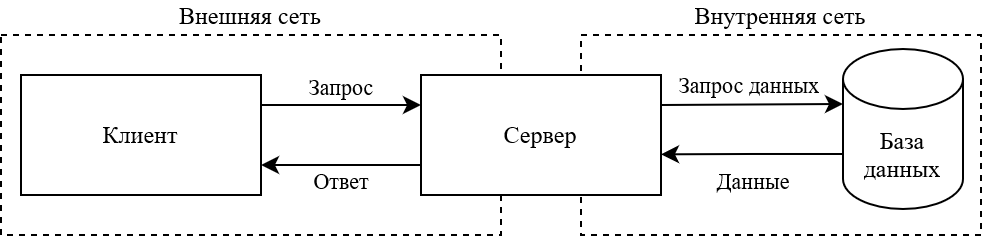

The diagram above was exported from draw.io. Its source (the exported page's mxGraphModel, read from the mxfile embedded in the PNG):
<mxGraphModel dx="447" dy="414" grid="1" gridSize="10" guides="1" tooltips="1" connect="1" arrows="1" fold="1" page="1" pageScale="1" pageWidth="827" pageHeight="1169" math="0" shadow="0">
  <root>
    <mxCell id="0" />
    <mxCell id="1" parent="0" />
    <mxCell id="LSp4zJK4Gz_AHbL2rK51-11" value="Внутренняя сеть" style="rounded=0;whiteSpace=wrap;html=1;fontFamily=Times New Roman;fillColor=none;dashed=1;labelPosition=center;verticalLabelPosition=top;align=center;verticalAlign=bottom;" vertex="1" parent="1">
      <mxGeometry x="360" y="260" width="200" height="100" as="geometry" />
    </mxCell>
    <mxCell id="LSp4zJK4Gz_AHbL2rK51-10" value="Внешняя сеть" style="rounded=0;whiteSpace=wrap;html=1;fontFamily=Times New Roman;fillColor=none;dashed=1;labelPosition=center;verticalLabelPosition=top;align=center;verticalAlign=bottom;" vertex="1" parent="1">
      <mxGeometry x="70" y="260" width="250" height="100" as="geometry" />
    </mxCell>
    <mxCell id="LSp4zJK4Gz_AHbL2rK51-1" value="Клиент" style="rounded=0;whiteSpace=wrap;html=1;fontFamily=Times New Roman;" vertex="1" parent="1">
      <mxGeometry x="80" y="280" width="120" height="60" as="geometry" />
    </mxCell>
    <mxCell id="LSp4zJK4Gz_AHbL2rK51-7" value="Ответ" style="edgeStyle=orthogonalEdgeStyle;rounded=0;orthogonalLoop=1;jettySize=auto;html=1;exitX=0;exitY=0.75;exitDx=0;exitDy=0;entryX=1;entryY=0.75;entryDx=0;entryDy=0;fontFamily=Times New Roman;labelPosition=center;verticalLabelPosition=bottom;align=center;verticalAlign=top;" edge="1" parent="1" source="LSp4zJK4Gz_AHbL2rK51-2" target="LSp4zJK4Gz_AHbL2rK51-1">
      <mxGeometry y="-5" relative="1" as="geometry">
        <mxPoint as="offset" />
      </mxGeometry>
    </mxCell>
    <mxCell id="LSp4zJK4Gz_AHbL2rK51-2" value="Сервер" style="rounded=0;whiteSpace=wrap;html=1;fontFamily=Times New Roman;" vertex="1" parent="1">
      <mxGeometry x="280" y="280" width="120" height="60" as="geometry" />
    </mxCell>
    <mxCell id="LSp4zJK4Gz_AHbL2rK51-6" value="Данные" style="edgeStyle=orthogonalEdgeStyle;rounded=0;orthogonalLoop=1;jettySize=auto;html=1;exitX=0;exitY=0;exitDx=0;exitDy=52.5;exitPerimeter=0;entryX=1;entryY=0.661;entryDx=0;entryDy=0;entryPerimeter=0;fontFamily=Times New Roman;labelPosition=center;verticalLabelPosition=bottom;align=center;verticalAlign=top;" edge="1" parent="1" source="LSp4zJK4Gz_AHbL2rK51-3" target="LSp4zJK4Gz_AHbL2rK51-2">
      <mxGeometry x="0.0004" relative="1" as="geometry">
        <mxPoint as="offset" />
      </mxGeometry>
    </mxCell>
    <mxCell id="LSp4zJK4Gz_AHbL2rK51-3" value="База данных" style="shape=cylinder3;whiteSpace=wrap;html=1;boundedLbl=1;backgroundOutline=1;size=15;fontFamily=Times New Roman;" vertex="1" parent="1">
      <mxGeometry x="491" y="267" width="60" height="80" as="geometry" />
    </mxCell>
    <mxCell id="LSp4zJK4Gz_AHbL2rK51-4" value="" style="endArrow=classic;html=1;rounded=0;fontFamily=Times New Roman;exitX=1;exitY=0.25;exitDx=0;exitDy=0;entryX=0;entryY=0.25;entryDx=0;entryDy=0;" edge="1" parent="1" source="LSp4zJK4Gz_AHbL2rK51-1" target="LSp4zJK4Gz_AHbL2rK51-2">
      <mxGeometry width="50" height="50" relative="1" as="geometry">
        <mxPoint x="230" y="430" as="sourcePoint" />
        <mxPoint x="280" y="380" as="targetPoint" />
      </mxGeometry>
    </mxCell>
    <mxCell id="LSp4zJK4Gz_AHbL2rK51-8" value="Запрос" style="edgeLabel;html=1;align=center;verticalAlign=bottom;resizable=0;points=[];fontFamily=Times New Roman;labelPosition=center;verticalLabelPosition=top;" vertex="1" connectable="0" parent="LSp4zJK4Gz_AHbL2rK51-4">
      <mxGeometry x="0.1881" y="1" relative="1" as="geometry">
        <mxPoint x="-8" as="offset" />
      </mxGeometry>
    </mxCell>
    <mxCell id="LSp4zJK4Gz_AHbL2rK51-5" value="" style="endArrow=classic;html=1;rounded=0;fontFamily=Times New Roman;entryX=0;entryY=0;entryDx=0;entryDy=27.5;entryPerimeter=0;exitX=1;exitY=0.25;exitDx=0;exitDy=0;" edge="1" parent="1" source="LSp4zJK4Gz_AHbL2rK51-2" target="LSp4zJK4Gz_AHbL2rK51-3">
      <mxGeometry width="50" height="50" relative="1" as="geometry">
        <mxPoint x="350" y="310" as="sourcePoint" />
        <mxPoint x="400" y="260" as="targetPoint" />
      </mxGeometry>
    </mxCell>
    <mxCell id="LSp4zJK4Gz_AHbL2rK51-9" value="Запрос данных" style="edgeLabel;html=1;align=center;verticalAlign=bottom;resizable=0;points=[];fontFamily=Times New Roman;labelPosition=center;verticalLabelPosition=top;" vertex="1" connectable="0" parent="LSp4zJK4Gz_AHbL2rK51-5">
      <mxGeometry x="-0.3118" y="1" relative="1" as="geometry">
        <mxPoint x="12" as="offset" />
      </mxGeometry>
    </mxCell>
  </root>
</mxGraphModel>